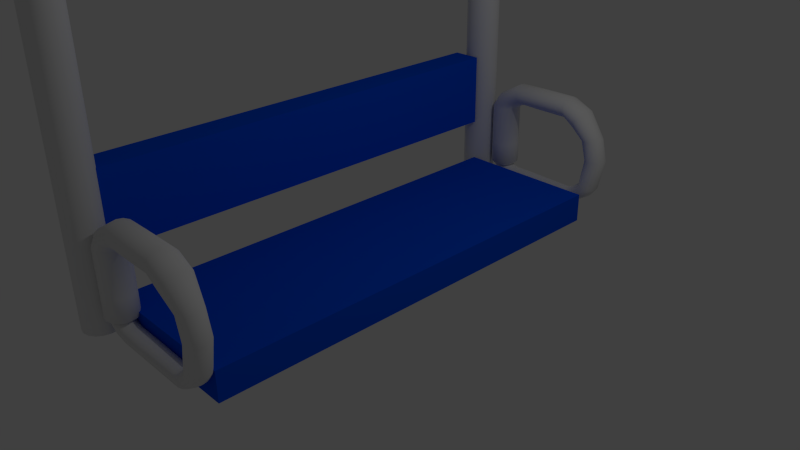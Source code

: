 # Source: SkiLift_Chair.blend  (saved by Blender 2.75.0; exported with 4.5.12 LTS)
import bpy
from mathutils import Matrix  # noqa: F401  (used for matrix-valued properties, if any)

bpy.ops.wm.read_factory_settings(use_empty=True)
scene = bpy.context.scene
scene.name = 'Scene'

# ---- collections
col_collection_1 = bpy.data.collections.new('Collection 1'); scene.collection.children.link(col_collection_1)

# ---- materials (node trees are filled in below, after node groups)
mat_skichair = bpy.data.materials.new('SkiChair')
mat_skichair.alpha_threshold = 0.0
mat_skichair.use_transparent_shadow = False
mat_skichair.diffuse_color = (0.0, 0.0848, 0.8, 1.0)
mat_skichair.roughness = 0.5

# ---- material node trees

# ---- world
world_world = bpy.data.worlds.new('World'); scene.world = world_world
world_world.color = (0.05088, 0.05088, 0.05088)
world_world.use_sun_shadow = False
world_world.sun_shadow_jitter_overblur = 0.0
world_world.cycles.sampling_method = 'MANUAL'
world_world.cycles.sample_map_resolution = 256

# ---- cameras
cam_camera = bpy.data.cameras.new('Camera')
cam_camera.clip_end = 100.0
cam_camera.lens = 35.0
cam_camera.sensor_width = 32.0
cam_camera.sensor_height = 18.0
cam_camera.ortho_scale = 7.314
cam_camera.dof.focus_distance = 0.0
cam_camera.dof.aperture_fstop = 128.0

# ---- lights
light_lamp = bpy.data.lights.new('Lamp', 'POINT')
light_lamp.transmission_factor = 0.0
light_lamp.cutoff_distance = 30.0
light_lamp.energy = 100.0
light_lamp.shadow_buffer_clip_start = 1.001
light_lamp.shadow_soft_size = 0.1
light_lamp.shadow_maximum_resolution = 0.006
light_lamp.use_absolute_resolution = True
light_lamp.cycles.use_multiple_importance_sampling = False

# ---- meshes
me_cube_004 = bpy.data.meshes.new('Cube.004')
me_cube_004.from_pydata([(-1.0, -1.0, -1.0), (-1.0, -1.0, 1.0), (-1.0, 1.0, -1.0), (-1.0, 1.0, 1.0), (1.0, -1.0, -1.0), (1.0, -1.0, 1.0), (1.0, 1.0, -1.0), (1.0, 1.0, 1.0)], [], [(1, 3, 2, 0), (3, 7, 6, 2), (7, 5, 4, 6), (5, 1, 0, 4), (0, 2, 6, 4), (5, 7, 3, 1)])
me_cube_004.use_remesh_preserve_volume = False
me_cube_004.use_remesh_preserve_attributes = False
me_cube_004.use_mirror_vertex_groups = False
me_cube_004.update()
me_cube_003 = bpy.data.meshes.new('Cube.003')
me_cube_003.from_pydata([(-1.0, -1.0, -1.0), (-1.0, -1.0, 1.0), (-1.0, 1.0, -1.0), (-1.0, 1.0, 1.0), (1.0, -1.0, -1.0), (1.0, -1.0, 1.0), (1.0, 1.0, -1.0), (1.0, 1.0, 1.0)], [], [(1, 3, 2, 0), (3, 7, 6, 2), (7, 5, 4, 6), (5, 1, 0, 4), (0, 2, 6, 4), (5, 7, 3, 1)])
me_cube_003.use_remesh_preserve_volume = False
me_cube_003.use_remesh_preserve_attributes = False
me_cube_003.use_mirror_vertex_groups = False
me_cube_003.update()
me_cylinder_001 = bpy.data.meshes.new('Cylinder.001')
me_cylinder_001.from_pydata([(0.0, 1.0, -1.0), (0.0, 1.0, 1.0), (0.3827, 0.9239, -1.0), (0.3827, 0.9239, 1.0), (0.7071, 0.7071, -1.0), (0.7071, 0.7071, 1.0), (0.9239, 0.3827, -1.0), (0.9239, 0.3827, 1.0), (1.0, -4.371e-08, -1.0), (1.0, -4.371e-08, 1.0), (0.9239, -0.3827, -1.0), (0.9239, -0.3827, 1.0), (0.7071, -0.7071, -1.0), (0.7071, -0.7071, 1.0), (0.3827, -0.9239, -1.0), (0.3827, -0.9239, 1.0), (1.51e-07, -1.0, -1.0), (1.51e-07, -1.0, 1.0), (-0.3827, -0.9239, -1.0), (-0.3827, -0.9239, 1.0), (-0.7071, -0.7071, -1.0), (-0.7071, -0.7071, 1.0), (-0.9239, -0.3827, -1.0), (-0.9239, -0.3827, 1.0), (-1.0, 1.192e-08, -1.0), (-1.0, 1.192e-08, 1.0), (-0.9239, 0.3827, -1.0), (-0.9239, 0.3827, 1.0), (-0.7071, 0.7071, -1.0), (-0.7071, 0.7071, 1.0), (-0.3827, 0.9239, -1.0), (-0.3827, 0.9239, 1.0), (0.3827, 0.9239, 4.93), (0.0, 1.0, 4.93), (0.7071, 0.7071, 4.93), (0.9239, 0.3827, 4.93), (1.0, -4.371e-08, 4.93), (0.9239, -0.3827, 4.93), (0.7071, -0.7071, 4.93), (0.3827, -0.9239, 4.93), (1.51e-07, -1.0, 4.93), (-0.3827, -0.9239, 4.93), (-0.7071, -0.7071, 4.93), (-0.9239, -0.3827, 4.93), (-1.0, 1.192e-08, 4.93), (-0.9239, 0.3827, 4.93), (-0.7071, 0.7071, 4.93), (-0.3827, 0.9239, 4.93), (0.8505, 0.9239, 5.61), (0.502, 1.0, 5.768), (1.146, 0.7071, 5.476), (1.343, 0.3827, 5.386), (1.413, -4.371e-08, 5.355), (1.343, -0.3827, 5.386), (1.146, -0.7071, 5.476), (0.8505, -0.9239, 5.61), (0.502, -1.0, 5.768), (0.1534, -0.9239, 5.926), (-0.142, -0.7071, 6.06), (-0.3395, -0.3827, 6.149), (-0.4088, 1.192e-08, 6.181), (-0.3395, 0.3827, 6.149), (-0.142, 0.7071, 6.06), (0.1534, 0.9239, 5.926), (1.706, 0.9239, 6.173), (1.578, 1.0, 6.533), (1.814, 0.7071, 5.867), (1.887, 0.3827, 5.663), (1.912, -4.371e-08, 5.591), (1.887, -0.3827, 5.663), (1.814, -0.7071, 5.867), (1.706, -0.9239, 6.173), (1.578, -1.0, 6.533), (1.45, -0.9239, 6.894), (1.341, -0.7071, 7.2), (1.269, -0.3827, 7.404), (1.243, 1.192e-08, 7.476), (1.269, 0.3827, 7.404), (1.341, 0.7071, 7.2), (1.45, 0.9239, 6.894), (3.435, 0.9239, 6.151), (3.435, 1.0, 6.533), (3.436, 0.7071, 5.826), (3.436, 0.3827, 5.61), (3.436, -4.371e-08, 5.533), (3.436, -0.3827, 5.61), (3.436, -0.7071, 5.826), (3.435, -0.9239, 6.151), (3.435, -1.0, 6.533), (3.435, -0.9239, 6.916), (3.434, -0.7071, 7.241), (3.434, -0.3827, 7.457), (3.434, 1.192e-08, 7.533), (3.434, 0.3827, 7.457), (3.434, 0.7071, 7.241), (3.435, 0.9239, 6.916), (5.743, 0.9239, 6.151), (5.742, 1.0, 6.533), (5.743, 0.7071, 5.826), (5.743, 0.3827, 5.61), (5.743, -4.371e-08, 5.533), (5.743, -0.3827, 5.61), (5.743, -0.7071, 5.826), (5.743, -0.9239, 6.151), (5.742, -1.0, 6.533), (5.742, -0.9239, 6.916), (5.742, -0.7071, 7.241), (5.742, -0.3827, 7.457), (5.742, 1.192e-08, 7.533), (5.742, 0.3827, 7.457), (5.742, 0.7071, 7.241), (5.742, 0.9239, 6.916), (6.642, 0.9239, 5.397), (6.81, 1.0, 5.741), (6.499, 0.7071, 5.106), (6.403, 0.3827, 4.911), (6.37, -4.371e-08, 4.843), (6.403, -0.3827, 4.911), (6.499, -0.7071, 5.106), (6.642, -0.9239, 5.397), (6.81, -1.0, 5.741), (6.978, -0.9239, 6.084), (7.121, -0.7071, 6.376), (7.217, -0.3827, 6.57), (7.25, 1.192e-08, 6.639), (7.217, 0.3827, 6.57), (7.121, 0.7071, 6.376), (6.978, 0.9239, 6.084), (7.545, 0.6995, 3.945), (7.826, 0.7572, 4.015), (7.307, 0.5354, 3.886), (7.147, 0.2898, 3.847), (7.091, -3.038e-08, 3.833), (7.147, -0.2898, 3.847), (7.307, -0.5354, 3.886), (7.545, -0.6995, 3.945), (7.826, -0.7572, 4.015), (8.108, -0.6995, 4.084), (8.346, -0.5354, 4.143), (8.505, -0.2898, 4.183), (8.561, 1.174e-08, 4.196), (8.505, 0.2898, 4.183), (8.346, 0.5354, 4.143), (8.108, 0.6995, 4.084), (7.92, 0.6995, 1.976), (8.202, 0.7572, 2.007), (7.682, 0.5354, 1.95), (7.521, 0.2898, 1.934), (7.466, -3.038e-08, 1.928), (7.521, -0.2898, 1.934), (7.682, -0.5354, 1.95), (7.921, -0.6995, 1.975), (8.203, -0.7572, 2.007), (8.489, -0.6995, 2.037), (8.734, -0.5354, 2.061), (8.897, -0.2898, 2.076), (8.954, 1.174e-08, 2.081), (8.897, 0.2898, 2.076), (8.734, 0.5354, 2.061), (8.489, 0.6995, 2.038), (7.558, 0.6995, -0.7543), (7.816, 0.7572, -0.8019), (7.334, 0.5354, -0.712), (7.182, 0.2898, -0.6836), (7.127, -3.038e-08, -0.6734), (7.182, -0.2898, -0.6836), (7.338, -0.5354, -0.7128), (7.563, -0.6995, -0.755), (7.829, -0.7572, -0.8049), (8.088, -0.6995, -0.8527), (8.296, -0.5354, -0.8894), (8.425, -0.2898, -0.91), (8.452, 1.174e-08, -0.9102), (8.406, 0.2898, -0.9045), (8.276, 0.5354, -0.884), (8.068, 0.6995, -0.8474), (6.968, 0.8141, -1.492), (7.269, 0.8812, -1.547), (6.704, 0.6231, -1.443), (6.523, 0.3372, -1.409), (6.459, -3.536e-08, -1.397), (6.523, -0.3372, -1.409), (6.707, -0.6231, -1.443), (6.976, -0.8141, -1.494), (7.287, -0.8812, -1.552), (7.587, -0.8141, -1.607), (7.832, -0.6231, -1.651), (7.981, -0.3372, -1.675), (8.015, 1.367e-08, -1.68), (7.958, 0.3372, -1.669), (7.809, 0.6231, -1.645), (7.565, 0.8141, -1.601), (6.232, 0.6161, -2.154), (6.433, 0.6669, -2.297), (6.046, 0.4716, -1.818), (5.966, 0.2552, -1.698), (5.938, -2.98e-08, -1.656), (5.966, -0.2552, -1.698), (6.046, -0.4716, -1.818), (6.166, -0.6161, -1.999), (6.441, -0.6669, -2.3), (6.642, -0.6161, -2.444), (6.806, -0.4716, -2.564), (6.907, -0.2552, -2.641), (6.927, 1.034e-08, -2.663), (6.885, 0.2552, -2.635), (6.788, 0.4716, -2.558), (6.629, 0.6161, -2.44), (2.59, 0.6161, -1.938), (2.552, 0.6669, -2.186), (2.614, 0.4716, -1.727), (2.625, 0.2552, -1.585), (2.629, -2.676e-08, -1.534), (2.625, -0.2552, -1.585), (2.614, -0.4716, -1.727), (2.59, -0.6161, -1.938), (2.559, -0.6669, -2.187), (2.522, -0.6161, -2.435), (2.49, -0.4716, -2.647), (2.466, -0.2552, -2.789), (2.45, 1.034e-08, -2.839), (2.462, 0.2552, -2.789), (2.485, 0.4716, -2.647), (2.515, 0.6161, -2.435), (1.153, 0.6161, -1.918), (1.137, 0.6669, -2.174), (1.166, 0.4716, -1.702), (1.174, 0.2552, -1.557), (1.177, -2.676e-08, -1.507), (1.174, -0.2552, -1.557), (1.166, -0.4716, -1.702), (1.153, -0.6161, -1.918), (1.137, -0.6669, -2.174), (1.12, -0.6161, -2.431), (1.108, -0.4716, -2.647), (1.101, -0.2552, -2.792), (1.099, 1.034e-08, -2.842), (1.101, 0.2552, -2.792), (1.108, 0.4716, -2.647), (1.119, 0.6161, -2.431), (0.5033, 0.6161, -1.744), (0.353, 0.6669, -1.95), (0.6307, 0.4716, -1.569), (0.7165, 0.2552, -1.452), (0.7468, -2.676e-08, -1.41), (0.7165, -0.2552, -1.452), (0.6307, -0.4716, -1.569), (0.5033, -0.6161, -1.744), (0.353, -0.6669, -1.95), (0.2028, -0.6161, -2.156), (0.07536, -0.4716, -2.331), (-0.009764, -0.2552, -2.448), (-0.03966, 1.034e-08, -2.489), (-0.009764, 0.2552, -2.448), (0.07536, 0.4716, -2.331), (0.2028, 0.6161, -2.156), (-0.09501, 0.7149, -1.344), (0.1786, 0.6605, -1.344), (0.4105, 0.5055, -1.344), (0.5655, 0.2736, -1.344), (0.6199, -2.376e-08, -1.344), (0.5655, -0.2736, -1.344), (0.4105, -0.5055, -1.344), (0.1786, -0.6605, -1.344), (-0.09501, -0.7149, -1.344), (-0.3686, -0.6605, -1.344), (-0.6005, -0.5055, -1.344), (-0.7555, -0.2736, -1.344), (-0.8099, 1.602e-08, -1.344), (-0.7555, 0.2736, -1.344), (-0.6005, 0.5055, -1.344), (-0.3686, 0.6605, -1.344)], [], [(0, 1, 3, 2), (2, 3, 5, 4), (4, 5, 7, 6), (6, 7, 9, 8), (8, 9, 11, 10), (10, 11, 13, 12), (12, 13, 15, 14), (14, 15, 17, 16), (16, 17, 19, 18), (18, 19, 21, 20), (20, 21, 23, 22), (22, 23, 25, 24), (24, 25, 27, 26), (26, 27, 29, 28), (15, 13, 38, 39), (30, 31, 1, 0), (28, 29, 31, 30), (42, 41, 57, 58), (25, 23, 43, 44), (11, 9, 36, 37), (21, 19, 41, 42), (31, 29, 46, 47), (7, 5, 34, 35), (17, 15, 39, 40), (3, 1, 33, 32), (27, 25, 44, 45), (13, 11, 37, 38), (23, 21, 42, 43), (1, 31, 47, 33), (9, 7, 35, 36), (19, 17, 40, 41), (29, 27, 45, 46), (5, 3, 32, 34), (63, 62, 78, 79), (35, 34, 50, 51), (43, 42, 58, 59), (36, 35, 51, 52), (44, 43, 59, 60), (37, 36, 52, 53), (45, 44, 60, 61), (38, 37, 53, 54), (46, 45, 61, 62), (39, 38, 54, 55), (47, 46, 62, 63), (40, 39, 55, 56), (32, 33, 49, 48), (33, 47, 63, 49), (41, 40, 56, 57), (34, 32, 48, 50), (77, 76, 92, 93), (56, 55, 71, 72), (48, 49, 65, 64), (49, 63, 79, 65), (57, 56, 72, 73), (50, 48, 64, 66), (58, 57, 73, 74), (51, 50, 66, 67), (59, 58, 74, 75), (52, 51, 67, 68), (60, 59, 75, 76), (53, 52, 68, 69), (61, 60, 76, 77), (54, 53, 69, 70), (62, 61, 77, 78), (55, 54, 70, 71), (83, 82, 98, 99), (70, 69, 85, 86), (78, 77, 93, 94), (71, 70, 86, 87), (79, 78, 94, 95), (72, 71, 87, 88), (64, 65, 81, 80), (65, 79, 95, 81), (73, 72, 88, 89), (66, 64, 80, 82), (74, 73, 89, 90), (67, 66, 82, 83), (75, 74, 90, 91), (68, 67, 83, 84), (76, 75, 91, 92), (69, 68, 84, 85), (104, 103, 119, 120), (91, 90, 106, 107), (84, 83, 99, 100), (92, 91, 107, 108), (85, 84, 100, 101), (93, 92, 108, 109), (86, 85, 101, 102), (94, 93, 109, 110), (87, 86, 102, 103), (95, 94, 110, 111), (88, 87, 103, 104), (80, 81, 97, 96), (81, 95, 111, 97), (89, 88, 104, 105), (82, 80, 96, 98), (90, 89, 105, 106), (125, 124, 140, 141), (96, 97, 113, 112), (97, 111, 127, 113), (105, 104, 120, 121), (98, 96, 112, 114), (106, 105, 121, 122), (99, 98, 114, 115), (107, 106, 122, 123), (100, 99, 115, 116), (108, 107, 123, 124), (101, 100, 116, 117), (109, 108, 124, 125), (102, 101, 117, 118), (110, 109, 125, 126), (103, 102, 118, 119), (111, 110, 126, 127), (131, 130, 146, 147), (118, 117, 133, 134), (126, 125, 141, 142), (119, 118, 134, 135), (127, 126, 142, 143), (120, 119, 135, 136), (112, 113, 129, 128), (113, 127, 143, 129), (121, 120, 136, 137), (114, 112, 128, 130), (122, 121, 137, 138), (115, 114, 130, 131), (123, 122, 138, 139), (116, 115, 131, 132), (124, 123, 139, 140), (117, 116, 132, 133), (152, 151, 167, 168), (139, 138, 154, 155), (132, 131, 147, 148), (140, 139, 155, 156), (133, 132, 148, 149), (141, 140, 156, 157), (134, 133, 149, 150), (142, 141, 157, 158), (135, 134, 150, 151), (143, 142, 158, 159), (136, 135, 151, 152), (128, 129, 145, 144), (129, 143, 159, 145), (137, 136, 152, 153), (130, 128, 144, 146), (138, 137, 153, 154), (173, 172, 188, 189), (144, 145, 161, 160), (145, 159, 175, 161), (153, 152, 168, 169), (146, 144, 160, 162), (154, 153, 169, 170), (147, 146, 162, 163), (155, 154, 170, 171), (148, 147, 163, 164), (156, 155, 171, 172), (149, 148, 164, 165), (157, 156, 172, 173), (150, 149, 165, 166), (158, 157, 173, 174), (151, 150, 166, 167), (159, 158, 174, 175), (187, 186, 202, 203), (166, 165, 181, 182), (174, 173, 189, 190), (167, 166, 182, 183), (175, 174, 190, 191), (168, 167, 183, 184), (160, 161, 177, 176), (161, 175, 191, 177), (169, 168, 184, 185), (162, 160, 176, 178), (170, 169, 185, 186), (163, 162, 178, 179), (171, 170, 186, 187), (164, 163, 179, 180), (172, 171, 187, 188), (165, 164, 180, 181), (192, 193, 209, 208), (180, 179, 195, 196), (188, 187, 203, 204), (181, 180, 196, 197), (189, 188, 204, 205), (182, 181, 197, 198), (190, 189, 205, 206), (183, 182, 198, 199), (191, 190, 206, 207), (184, 183, 199, 200), (176, 177, 193, 192), (177, 191, 207, 193), (185, 184, 200, 201), (178, 176, 192, 194), (186, 185, 201, 202), (179, 178, 194, 195), (214, 213, 229, 230), (193, 207, 223, 209), (201, 200, 216, 217), (194, 192, 208, 210), (202, 201, 217, 218), (195, 194, 210, 211), (203, 202, 218, 219), (196, 195, 211, 212), (204, 203, 219, 220), (197, 196, 212, 213), (205, 204, 220, 221), (198, 197, 213, 214), (206, 205, 221, 222), (199, 198, 214, 215), (207, 206, 222, 223), (200, 199, 215, 216), (235, 234, 250, 251), (222, 221, 237, 238), (215, 214, 230, 231), (223, 222, 238, 239), (216, 215, 231, 232), (208, 209, 225, 224), (209, 223, 239, 225), (217, 216, 232, 233), (210, 208, 224, 226), (218, 217, 233, 234), (211, 210, 226, 227), (219, 218, 234, 235), (212, 211, 227, 228), (220, 219, 235, 236), (213, 212, 228, 229), (221, 220, 236, 237), (228, 227, 243, 244), (236, 235, 251, 252), (229, 228, 244, 245), (237, 236, 252, 253), (230, 229, 245, 246), (238, 237, 253, 254), (231, 230, 246, 247), (239, 238, 254, 255), (232, 231, 247, 248), (224, 225, 241, 240), (225, 239, 255, 241), (233, 232, 248, 249), (226, 224, 240, 242), (234, 233, 249, 250), (227, 226, 242, 243), (18, 20, 266, 265), (10, 12, 262, 261), (28, 30, 271, 270), (2, 4, 258, 257), (20, 22, 267, 266), (12, 14, 263, 262), (30, 0, 256, 271), (4, 6, 259, 258), (22, 24, 268, 267), (14, 16, 264, 263), (241, 255, 271, 256), (240, 241, 256, 257), (242, 240, 257, 258), (6, 8, 260, 259), (24, 26, 269, 268), (243, 242, 258, 259), (246, 245, 261, 262), (16, 18, 265, 264), (245, 244, 260, 261), (8, 10, 261, 260), (26, 28, 270, 269), (244, 243, 259, 260), (0, 2, 257, 256), (255, 254, 270, 271), (254, 253, 269, 270), (253, 252, 268, 269), (252, 251, 267, 268), (251, 250, 266, 267), (250, 249, 265, 266), (249, 248, 264, 265), (248, 247, 263, 264), (247, 246, 262, 263)])
me_cylinder_001.polygons.foreach_set('use_smooth', [True] * 272)
me_cylinder_001.use_remesh_preserve_volume = False
me_cylinder_001.use_remesh_preserve_attributes = False
me_cylinder_001.use_mirror_vertex_groups = False
me_cylinder_001.update()
me_cylinder = bpy.data.meshes.new('Cylinder')
me_cylinder.from_pydata([(0.0, -12.78, -0.6941), (0.0, -12.78, 1.0), (0.3827, -12.86, -0.6941), (0.3827, -12.86, 1.0), (0.7071, -13.07, -0.6941), (0.7071, -13.07, 1.0), (0.9239, -13.4, -0.6941), (0.9239, -13.4, 1.0), (1.0, -13.78, -0.6941), (1.0, -13.78, 1.0), (0.9239, -14.16, -0.6941), (0.9239, -14.16, 1.0), (0.7071, -14.49, -0.6941), (0.7071, -14.49, 1.0), (0.3827, -14.7, -0.6941), (0.3827, -14.7, 1.0), (1.51e-07, -14.78, -0.6941), (1.51e-07, -14.78, 1.0), (-0.3827, -14.7, -0.6941), (-0.3827, -14.7, 1.0), (-0.7071, -14.49, -0.6941), (-0.7071, -14.49, 1.0), (-0.9239, -14.16, -0.6941), (-0.9239, -14.16, 1.0), (-1.0, -13.78, -0.6941), (-1.0, -13.78, 1.0), (-0.9239, -13.4, -0.6941), (-0.9239, -13.4, 1.0), (-0.7071, -13.07, -0.6941), (-0.7071, -13.07, 1.0), (-0.3827, -12.86, -0.6941), (-0.3827, -12.86, 1.0), (0.3827, -12.57, 1.141), (0.0, -12.5, 1.139), (0.7071, -12.78, 1.147), (0.9239, -13.08, 1.156), (1.0, -13.44, 1.166), (0.9239, -13.8, 1.176), (0.7071, -14.11, 1.185), (0.3827, -14.31, 1.19), (1.51e-07, -14.38, 1.193), (-0.3827, -14.31, 1.19), (-0.7071, -14.11, 1.185), (-0.9239, -13.8, 1.176), (-1.0, -13.44, 1.166), (-0.9239, -13.08, 1.156), (-0.7071, -12.78, 1.147), (-0.3827, -12.57, 1.141), (0.3827, -12.02, 1.189), (0.0, -11.99, 1.183), (0.7071, -12.11, 1.204), (0.9239, -12.25, 1.227), (1.0, -12.41, 1.254), (0.9239, -12.57, 1.281), (0.7071, -12.7, 1.304), (0.3827, -12.79, 1.319), (1.51e-07, -12.83, 1.325), (-0.3827, -12.79, 1.319), (-0.7071, -12.7, 1.304), (-0.9239, -12.57, 1.281), (-1.0, -12.41, 1.254), (-0.9239, -12.25, 1.227), (-0.7071, -12.11, 1.204), (-0.3827, -12.02, 1.189), (0.3827, -9.74, 1.182), (0.0, -9.739, 1.176), (0.7071, -9.745, 1.199), (0.9239, -9.751, 1.224), (1.0, -9.758, 1.254), (0.9239, -9.765, 1.284), (0.7071, -9.772, 1.309), (0.3827, -9.776, 1.326), (1.51e-07, -9.777, 1.332), (-0.3827, -9.776, 1.326), (-0.7071, -9.772, 1.309), (-0.9239, -9.765, 1.284), (-1.0, -9.758, 1.254), (-0.9239, -9.751, 1.224), (-0.7071, -9.745, 1.199), (-0.3827, -9.74, 1.182)], [], [(0, 1, 3, 2), (2, 3, 5, 4), (4, 5, 7, 6), (6, 7, 9, 8), (8, 9, 11, 10), (10, 11, 13, 12), (12, 13, 15, 14), (14, 15, 17, 16), (16, 17, 19, 18), (18, 19, 21, 20), (20, 21, 23, 22), (22, 23, 25, 24), (24, 25, 27, 26), (26, 27, 29, 28), (29, 27, 45, 46), (30, 31, 1, 0), (28, 29, 31, 30), (0, 2, 4, 6, 8, 10, 12, 14, 16, 18, 20, 22, 24, 26, 28, 30), (41, 40, 56, 57), (5, 3, 32, 34), (15, 13, 38, 39), (25, 23, 43, 44), (11, 9, 36, 37), (21, 19, 41, 42), (31, 29, 46, 47), (7, 5, 34, 35), (17, 15, 39, 40), (3, 1, 33, 32), (27, 25, 44, 45), (13, 11, 37, 38), (23, 21, 42, 43), (1, 31, 47, 33), (9, 7, 35, 36), (19, 17, 40, 41), (62, 61, 77, 78), (34, 32, 48, 50), (42, 41, 57, 58), (35, 34, 50, 51), (43, 42, 58, 59), (36, 35, 51, 52), (44, 43, 59, 60), (37, 36, 52, 53), (45, 44, 60, 61), (38, 37, 53, 54), (46, 45, 61, 62), (39, 38, 54, 55), (47, 46, 62, 63), (40, 39, 55, 56), (32, 33, 49, 48), (33, 47, 63, 49), (64, 65, 79, 78, 77, 76, 75, 74, 73, 72, 71, 70, 69, 68, 67, 66), (55, 54, 70, 71), (63, 62, 78, 79), (56, 55, 71, 72), (48, 49, 65, 64), (49, 63, 79, 65), (57, 56, 72, 73), (50, 48, 64, 66), (58, 57, 73, 74), (51, 50, 66, 67), (59, 58, 74, 75), (52, 51, 67, 68), (60, 59, 75, 76), (53, 52, 68, 69), (61, 60, 76, 77), (54, 53, 69, 70)])
me_cylinder.polygons.foreach_set('use_smooth', [True] * 66)
me_cylinder.use_remesh_preserve_volume = False
me_cylinder.use_remesh_preserve_attributes = False
me_cylinder.use_mirror_vertex_groups = False
me_cylinder.update()
me_cube = bpy.data.meshes.new('Cube')
me_cube.from_pydata([(1.0, 1.0, -1.0), (1.0, -1.0, -1.0), (-1.0, -1.0, -1.0), (-1.0, 1.0, -1.0), (1.0, 1.0, 1.0), (1.0, -1.0, 1.0), (-1.0, -1.0, 1.0), (-1.0, 1.0, 1.0)], [], [(0, 1, 2, 3), (4, 7, 6, 5), (0, 4, 5, 1), (1, 5, 6, 2), (2, 6, 7, 3), (4, 0, 3, 7)])
me_cube.materials.append(mat_skichair)
me_cube.use_remesh_preserve_volume = False
me_cube.use_remesh_preserve_attributes = False
me_cube.use_mirror_vertex_groups = False
me_cube.update()
me_cube_001 = bpy.data.meshes.new('Cube.001')
me_cube_001.from_pydata([(1.0, 1.0, -1.0), (1.0, -1.0, -1.0), (-1.0, -1.0, -1.0), (-1.0, 1.0, -1.0), (1.0, 1.0, 1.0), (1.0, -1.0, 1.0), (-1.0, -1.0, 1.0), (-1.0, 1.0, 1.0)], [], [(0, 1, 2, 3), (4, 7, 6, 5), (0, 4, 5, 1), (1, 5, 6, 2), (2, 6, 7, 3), (4, 0, 3, 7)])
me_cube_001.materials.append(mat_skichair)
me_cube_001.use_remesh_preserve_volume = False
me_cube_001.use_remesh_preserve_attributes = False
me_cube_001.use_mirror_vertex_groups = False
me_cube_001.update()
me_cylinder_002 = bpy.data.meshes.new('Cylinder.002')
me_cylinder_002.from_pydata([(0.0, 1.0, -1.0), (0.0, 1.0, 1.0), (0.3827, 0.9239, -1.0), (0.3827, 0.9239, 1.0), (0.7071, 0.7071, -1.0), (0.7071, 0.7071, 1.0), (0.9239, 0.3827, -1.0), (0.9239, 0.3827, 1.0), (1.0, -4.371e-08, -1.0), (1.0, -4.371e-08, 1.0), (0.9239, -0.3827, -1.0), (0.9239, -0.3827, 1.0), (0.7071, -0.7071, -1.0), (0.7071, -0.7071, 1.0), (0.3827, -0.9239, -1.0), (0.3827, -0.9239, 1.0), (1.51e-07, -1.0, -1.0), (1.51e-07, -1.0, 1.0), (-0.3827, -0.9239, -1.0), (-0.3827, -0.9239, 1.0), (-0.7071, -0.7071, -1.0), (-0.7071, -0.7071, 1.0), (-0.9239, -0.3827, -1.0), (-0.9239, -0.3827, 1.0), (-1.0, 1.192e-08, -1.0), (-1.0, 1.192e-08, 1.0), (-0.9239, 0.3827, -1.0), (-0.9239, 0.3827, 1.0), (-0.7071, 0.7071, -1.0), (-0.7071, 0.7071, 1.0), (-0.3827, 0.9239, -1.0), (-0.3827, 0.9239, 1.0), (0.3827, 0.9239, 4.93), (0.0, 1.0, 4.93), (0.7071, 0.7071, 4.93), (0.9239, 0.3827, 4.93), (1.0, -4.371e-08, 4.93), (0.9239, -0.3827, 4.93), (0.7071, -0.7071, 4.93), (0.3827, -0.9239, 4.93), (1.51e-07, -1.0, 4.93), (-0.3827, -0.9239, 4.93), (-0.7071, -0.7071, 4.93), (-0.9239, -0.3827, 4.93), (-1.0, 1.192e-08, 4.93), (-0.9239, 0.3827, 4.93), (-0.7071, 0.7071, 4.93), (-0.3827, 0.9239, 4.93), (0.8505, 0.9239, 5.61), (0.502, 1.0, 5.768), (1.146, 0.7071, 5.476), (1.343, 0.3827, 5.386), (1.413, -4.371e-08, 5.355), (1.343, -0.3827, 5.386), (1.146, -0.7071, 5.476), (0.8505, -0.9239, 5.61), (0.502, -1.0, 5.768), (0.1534, -0.9239, 5.926), (-0.142, -0.7071, 6.06), (-0.3395, -0.3827, 6.149), (-0.4088, 1.192e-08, 6.181), (-0.3395, 0.3827, 6.149), (-0.142, 0.7071, 6.06), (0.1534, 0.9239, 5.926), (1.706, 0.9239, 6.173), (1.578, 1.0, 6.533), (1.814, 0.7071, 5.867), (1.887, 0.3827, 5.663), (1.912, -4.371e-08, 5.591), (1.887, -0.3827, 5.663), (1.814, -0.7071, 5.867), (1.706, -0.9239, 6.173), (1.578, -1.0, 6.533), (1.45, -0.9239, 6.894), (1.341, -0.7071, 7.2), (1.269, -0.3827, 7.404), (1.243, 1.192e-08, 7.476), (1.269, 0.3827, 7.404), (1.341, 0.7071, 7.2), (1.45, 0.9239, 6.894), (3.435, 0.9239, 6.151), (3.435, 1.0, 6.533), (3.436, 0.7071, 5.826), (3.436, 0.3827, 5.61), (3.436, -4.371e-08, 5.533), (3.436, -0.3827, 5.61), (3.436, -0.7071, 5.826), (3.435, -0.9239, 6.151), (3.435, -1.0, 6.533), (3.435, -0.9239, 6.916), (3.434, -0.7071, 7.241), (3.434, -0.3827, 7.457), (3.434, 1.192e-08, 7.533), (3.434, 0.3827, 7.457), (3.434, 0.7071, 7.241), (3.435, 0.9239, 6.916), (5.743, 0.9239, 6.151), (5.742, 1.0, 6.533), (5.743, 0.7071, 5.826), (5.743, 0.3827, 5.61), (5.743, -4.371e-08, 5.533), (5.743, -0.3827, 5.61), (5.743, -0.7071, 5.826), (5.743, -0.9239, 6.151), (5.742, -1.0, 6.533), (5.742, -0.9239, 6.916), (5.742, -0.7071, 7.241), (5.742, -0.3827, 7.457), (5.742, 1.192e-08, 7.533), (5.742, 0.3827, 7.457), (5.742, 0.7071, 7.241), (5.742, 0.9239, 6.916), (6.642, 0.9239, 5.397), (6.81, 1.0, 5.741), (6.499, 0.7071, 5.106), (6.403, 0.3827, 4.911), (6.37, -4.371e-08, 4.843), (6.403, -0.3827, 4.911), (6.499, -0.7071, 5.106), (6.642, -0.9239, 5.397), (6.81, -1.0, 5.741), (6.978, -0.9239, 6.084), (7.121, -0.7071, 6.376), (7.217, -0.3827, 6.57), (7.25, 1.192e-08, 6.639), (7.217, 0.3827, 6.57), (7.121, 0.7071, 6.376), (6.978, 0.9239, 6.084), (7.545, 0.6995, 3.945), (7.826, 0.7572, 4.015), (7.307, 0.5354, 3.886), (7.147, 0.2898, 3.847), (7.091, -3.038e-08, 3.833), (7.147, -0.2898, 3.847), (7.307, -0.5354, 3.886), (7.545, -0.6995, 3.945), (7.826, -0.7572, 4.015), (8.108, -0.6995, 4.084), (8.346, -0.5354, 4.143), (8.505, -0.2898, 4.183), (8.561, 1.174e-08, 4.196), (8.505, 0.2898, 4.183), (8.346, 0.5354, 4.143), (8.108, 0.6995, 4.084), (7.92, 0.6995, 1.976), (8.202, 0.7572, 2.007), (7.682, 0.5354, 1.95), (7.521, 0.2898, 1.934), (7.466, -3.038e-08, 1.928), (7.521, -0.2898, 1.934), (7.682, -0.5354, 1.95), (7.921, -0.6995, 1.975), (8.203, -0.7572, 2.007), (8.489, -0.6995, 2.037), (8.734, -0.5354, 2.061), (8.897, -0.2898, 2.076), (8.954, 1.174e-08, 2.081), (8.897, 0.2898, 2.076), (8.734, 0.5354, 2.061), (8.489, 0.6995, 2.038), (7.558, 0.6995, -0.7543), (7.816, 0.7572, -0.8019), (7.334, 0.5354, -0.712), (7.182, 0.2898, -0.6836), (7.127, -3.038e-08, -0.6734), (7.182, -0.2898, -0.6836), (7.338, -0.5354, -0.7128), (7.563, -0.6995, -0.755), (7.829, -0.7572, -0.8049), (8.088, -0.6995, -0.8527), (8.296, -0.5354, -0.8894), (8.425, -0.2898, -0.91), (8.452, 1.174e-08, -0.9102), (8.406, 0.2898, -0.9045), (8.276, 0.5354, -0.884), (8.068, 0.6995, -0.8474), (6.968, 0.8141, -1.492), (7.269, 0.8812, -1.547), (6.704, 0.6231, -1.443), (6.523, 0.3372, -1.409), (6.459, -3.536e-08, -1.397), (6.523, -0.3372, -1.409), (6.707, -0.6231, -1.443), (6.976, -0.8141, -1.494), (7.287, -0.8812, -1.552), (7.587, -0.8141, -1.607), (7.832, -0.6231, -1.651), (7.981, -0.3372, -1.675), (8.015, 1.367e-08, -1.68), (7.958, 0.3372, -1.669), (7.809, 0.6231, -1.645), (7.565, 0.8141, -1.601), (6.232, 0.6161, -2.154), (6.433, 0.6669, -2.297), (6.046, 0.4716, -1.818), (5.966, 0.2552, -1.698), (5.938, -2.98e-08, -1.656), (5.966, -0.2552, -1.698), (6.046, -0.4716, -1.818), (6.166, -0.6161, -1.999), (6.441, -0.6669, -2.3), (6.642, -0.6161, -2.444), (6.806, -0.4716, -2.564), (6.907, -0.2552, -2.641), (6.927, 1.034e-08, -2.663), (6.885, 0.2552, -2.635), (6.788, 0.4716, -2.558), (6.629, 0.6161, -2.44), (2.59, 0.6161, -1.938), (2.552, 0.6669, -2.186), (2.614, 0.4716, -1.727), (2.625, 0.2552, -1.585), (2.629, -2.676e-08, -1.534), (2.625, -0.2552, -1.585), (2.614, -0.4716, -1.727), (2.59, -0.6161, -1.938), (2.559, -0.6669, -2.187), (2.522, -0.6161, -2.435), (2.49, -0.4716, -2.647), (2.466, -0.2552, -2.789), (2.45, 1.034e-08, -2.839), (2.462, 0.2552, -2.789), (2.485, 0.4716, -2.647), (2.515, 0.6161, -2.435), (1.153, 0.6161, -1.918), (1.137, 0.6669, -2.174), (1.166, 0.4716, -1.702), (1.174, 0.2552, -1.557), (1.177, -2.676e-08, -1.507), (1.174, -0.2552, -1.557), (1.166, -0.4716, -1.702), (1.153, -0.6161, -1.918), (1.137, -0.6669, -2.174), (1.12, -0.6161, -2.431), (1.108, -0.4716, -2.647), (1.101, -0.2552, -2.792), (1.099, 1.034e-08, -2.842), (1.101, 0.2552, -2.792), (1.108, 0.4716, -2.647), (1.119, 0.6161, -2.431), (0.5033, 0.6161, -1.744), (0.353, 0.6669, -1.95), (0.6307, 0.4716, -1.569), (0.7165, 0.2552, -1.452), (0.7468, -2.676e-08, -1.41), (0.7165, -0.2552, -1.452), (0.6307, -0.4716, -1.569), (0.5033, -0.6161, -1.744), (0.353, -0.6669, -1.95), (0.2028, -0.6161, -2.156), (0.07536, -0.4716, -2.331), (-0.009764, -0.2552, -2.448), (-0.03966, 1.034e-08, -2.489), (-0.009764, 0.2552, -2.448), (0.07536, 0.4716, -2.331), (0.2028, 0.6161, -2.156), (-0.09501, 0.7149, -1.344), (0.1786, 0.6605, -1.344), (0.4105, 0.5055, -1.344), (0.5655, 0.2736, -1.344), (0.6199, -2.376e-08, -1.344), (0.5655, -0.2736, -1.344), (0.4105, -0.5055, -1.344), (0.1786, -0.6605, -1.344), (-0.09501, -0.7149, -1.344), (-0.3686, -0.6605, -1.344), (-0.6005, -0.5055, -1.344), (-0.7555, -0.2736, -1.344), (-0.8099, 1.602e-08, -1.344), (-0.7555, 0.2736, -1.344), (-0.6005, 0.5055, -1.344), (-0.3686, 0.6605, -1.344)], [], [(0, 1, 3, 2), (2, 3, 5, 4), (4, 5, 7, 6), (6, 7, 9, 8), (8, 9, 11, 10), (10, 11, 13, 12), (12, 13, 15, 14), (14, 15, 17, 16), (16, 17, 19, 18), (18, 19, 21, 20), (20, 21, 23, 22), (22, 23, 25, 24), (24, 25, 27, 26), (26, 27, 29, 28), (15, 13, 38, 39), (30, 31, 1, 0), (28, 29, 31, 30), (42, 41, 57, 58), (25, 23, 43, 44), (11, 9, 36, 37), (21, 19, 41, 42), (31, 29, 46, 47), (7, 5, 34, 35), (17, 15, 39, 40), (3, 1, 33, 32), (27, 25, 44, 45), (13, 11, 37, 38), (23, 21, 42, 43), (1, 31, 47, 33), (9, 7, 35, 36), (19, 17, 40, 41), (29, 27, 45, 46), (5, 3, 32, 34), (63, 62, 78, 79), (35, 34, 50, 51), (43, 42, 58, 59), (36, 35, 51, 52), (44, 43, 59, 60), (37, 36, 52, 53), (45, 44, 60, 61), (38, 37, 53, 54), (46, 45, 61, 62), (39, 38, 54, 55), (47, 46, 62, 63), (40, 39, 55, 56), (32, 33, 49, 48), (33, 47, 63, 49), (41, 40, 56, 57), (34, 32, 48, 50), (77, 76, 92, 93), (56, 55, 71, 72), (48, 49, 65, 64), (49, 63, 79, 65), (57, 56, 72, 73), (50, 48, 64, 66), (58, 57, 73, 74), (51, 50, 66, 67), (59, 58, 74, 75), (52, 51, 67, 68), (60, 59, 75, 76), (53, 52, 68, 69), (61, 60, 76, 77), (54, 53, 69, 70), (62, 61, 77, 78), (55, 54, 70, 71), (83, 82, 98, 99), (70, 69, 85, 86), (78, 77, 93, 94), (71, 70, 86, 87), (79, 78, 94, 95), (72, 71, 87, 88), (64, 65, 81, 80), (65, 79, 95, 81), (73, 72, 88, 89), (66, 64, 80, 82), (74, 73, 89, 90), (67, 66, 82, 83), (75, 74, 90, 91), (68, 67, 83, 84), (76, 75, 91, 92), (69, 68, 84, 85), (104, 103, 119, 120), (91, 90, 106, 107), (84, 83, 99, 100), (92, 91, 107, 108), (85, 84, 100, 101), (93, 92, 108, 109), (86, 85, 101, 102), (94, 93, 109, 110), (87, 86, 102, 103), (95, 94, 110, 111), (88, 87, 103, 104), (80, 81, 97, 96), (81, 95, 111, 97), (89, 88, 104, 105), (82, 80, 96, 98), (90, 89, 105, 106), (125, 124, 140, 141), (96, 97, 113, 112), (97, 111, 127, 113), (105, 104, 120, 121), (98, 96, 112, 114), (106, 105, 121, 122), (99, 98, 114, 115), (107, 106, 122, 123), (100, 99, 115, 116), (108, 107, 123, 124), (101, 100, 116, 117), (109, 108, 124, 125), (102, 101, 117, 118), (110, 109, 125, 126), (103, 102, 118, 119), (111, 110, 126, 127), (131, 130, 146, 147), (118, 117, 133, 134), (126, 125, 141, 142), (119, 118, 134, 135), (127, 126, 142, 143), (120, 119, 135, 136), (112, 113, 129, 128), (113, 127, 143, 129), (121, 120, 136, 137), (114, 112, 128, 130), (122, 121, 137, 138), (115, 114, 130, 131), (123, 122, 138, 139), (116, 115, 131, 132), (124, 123, 139, 140), (117, 116, 132, 133), (152, 151, 167, 168), (139, 138, 154, 155), (132, 131, 147, 148), (140, 139, 155, 156), (133, 132, 148, 149), (141, 140, 156, 157), (134, 133, 149, 150), (142, 141, 157, 158), (135, 134, 150, 151), (143, 142, 158, 159), (136, 135, 151, 152), (128, 129, 145, 144), (129, 143, 159, 145), (137, 136, 152, 153), (130, 128, 144, 146), (138, 137, 153, 154), (173, 172, 188, 189), (144, 145, 161, 160), (145, 159, 175, 161), (153, 152, 168, 169), (146, 144, 160, 162), (154, 153, 169, 170), (147, 146, 162, 163), (155, 154, 170, 171), (148, 147, 163, 164), (156, 155, 171, 172), (149, 148, 164, 165), (157, 156, 172, 173), (150, 149, 165, 166), (158, 157, 173, 174), (151, 150, 166, 167), (159, 158, 174, 175), (187, 186, 202, 203), (166, 165, 181, 182), (174, 173, 189, 190), (167, 166, 182, 183), (175, 174, 190, 191), (168, 167, 183, 184), (160, 161, 177, 176), (161, 175, 191, 177), (169, 168, 184, 185), (162, 160, 176, 178), (170, 169, 185, 186), (163, 162, 178, 179), (171, 170, 186, 187), (164, 163, 179, 180), (172, 171, 187, 188), (165, 164, 180, 181), (192, 193, 209, 208), (180, 179, 195, 196), (188, 187, 203, 204), (181, 180, 196, 197), (189, 188, 204, 205), (182, 181, 197, 198), (190, 189, 205, 206), (183, 182, 198, 199), (191, 190, 206, 207), (184, 183, 199, 200), (176, 177, 193, 192), (177, 191, 207, 193), (185, 184, 200, 201), (178, 176, 192, 194), (186, 185, 201, 202), (179, 178, 194, 195), (214, 213, 229, 230), (193, 207, 223, 209), (201, 200, 216, 217), (194, 192, 208, 210), (202, 201, 217, 218), (195, 194, 210, 211), (203, 202, 218, 219), (196, 195, 211, 212), (204, 203, 219, 220), (197, 196, 212, 213), (205, 204, 220, 221), (198, 197, 213, 214), (206, 205, 221, 222), (199, 198, 214, 215), (207, 206, 222, 223), (200, 199, 215, 216), (235, 234, 250, 251), (222, 221, 237, 238), (215, 214, 230, 231), (223, 222, 238, 239), (216, 215, 231, 232), (208, 209, 225, 224), (209, 223, 239, 225), (217, 216, 232, 233), (210, 208, 224, 226), (218, 217, 233, 234), (211, 210, 226, 227), (219, 218, 234, 235), (212, 211, 227, 228), (220, 219, 235, 236), (213, 212, 228, 229), (221, 220, 236, 237), (228, 227, 243, 244), (236, 235, 251, 252), (229, 228, 244, 245), (237, 236, 252, 253), (230, 229, 245, 246), (238, 237, 253, 254), (231, 230, 246, 247), (239, 238, 254, 255), (232, 231, 247, 248), (224, 225, 241, 240), (225, 239, 255, 241), (233, 232, 248, 249), (226, 224, 240, 242), (234, 233, 249, 250), (227, 226, 242, 243), (18, 20, 266, 265), (10, 12, 262, 261), (28, 30, 271, 270), (2, 4, 258, 257), (20, 22, 267, 266), (12, 14, 263, 262), (30, 0, 256, 271), (4, 6, 259, 258), (22, 24, 268, 267), (14, 16, 264, 263), (241, 255, 271, 256), (240, 241, 256, 257), (242, 240, 257, 258), (6, 8, 260, 259), (24, 26, 269, 268), (243, 242, 258, 259), (246, 245, 261, 262), (16, 18, 265, 264), (245, 244, 260, 261), (8, 10, 261, 260), (26, 28, 270, 269), (244, 243, 259, 260), (0, 2, 257, 256), (255, 254, 270, 271), (254, 253, 269, 270), (253, 252, 268, 269), (252, 251, 267, 268), (251, 250, 266, 267), (250, 249, 265, 266), (249, 248, 264, 265), (248, 247, 263, 264), (247, 246, 262, 263)])
me_cylinder_002.polygons.foreach_set('use_smooth', [True] * 272)
me_cylinder_002.use_remesh_preserve_volume = False
me_cylinder_002.use_remesh_preserve_attributes = False
me_cylinder_002.use_mirror_vertex_groups = False
me_cylinder_002.update()
me_cylinder_003 = bpy.data.meshes.new('Cylinder.003')
me_cylinder_003.from_pydata([(0.0, -12.78, -0.6941), (0.0, -12.78, 1.0), (0.3827, -12.86, -0.6941), (0.3827, -12.86, 1.0), (0.7071, -13.07, -0.6941), (0.7071, -13.07, 1.0), (0.9239, -13.4, -0.6941), (0.9239, -13.4, 1.0), (1.0, -13.78, -0.6941), (1.0, -13.78, 1.0), (0.9239, -14.16, -0.6941), (0.9239, -14.16, 1.0), (0.7071, -14.49, -0.6941), (0.7071, -14.49, 1.0), (0.3827, -14.7, -0.6941), (0.3827, -14.7, 1.0), (1.51e-07, -14.78, -0.6941), (1.51e-07, -14.78, 1.0), (-0.3827, -14.7, -0.6941), (-0.3827, -14.7, 1.0), (-0.7071, -14.49, -0.6941), (-0.7071, -14.49, 1.0), (-0.9239, -14.16, -0.6941), (-0.9239, -14.16, 1.0), (-1.0, -13.78, -0.6941), (-1.0, -13.78, 1.0), (-0.9239, -13.4, -0.6941), (-0.9239, -13.4, 1.0), (-0.7071, -13.07, -0.6941), (-0.7071, -13.07, 1.0), (-0.3827, -12.86, -0.6941), (-0.3827, -12.86, 1.0), (0.3827, -12.57, 1.141), (0.0, -12.5, 1.139), (0.7071, -12.78, 1.147), (0.9239, -13.08, 1.156), (1.0, -13.44, 1.166), (0.9239, -13.8, 1.176), (0.7071, -14.11, 1.185), (0.3827, -14.31, 1.19), (1.51e-07, -14.38, 1.193), (-0.3827, -14.31, 1.19), (-0.7071, -14.11, 1.185), (-0.9239, -13.8, 1.176), (-1.0, -13.44, 1.166), (-0.9239, -13.08, 1.156), (-0.7071, -12.78, 1.147), (-0.3827, -12.57, 1.141), (0.3827, -12.02, 1.189), (0.0, -11.99, 1.183), (0.7071, -12.11, 1.204), (0.9239, -12.25, 1.227), (1.0, -12.41, 1.254), (0.9239, -12.57, 1.281), (0.7071, -12.7, 1.304), (0.3827, -12.79, 1.319), (1.51e-07, -12.83, 1.325), (-0.3827, -12.79, 1.319), (-0.7071, -12.7, 1.304), (-0.9239, -12.57, 1.281), (-1.0, -12.41, 1.254), (-0.9239, -12.25, 1.227), (-0.7071, -12.11, 1.204), (-0.3827, -12.02, 1.189), (0.3827, 0.02959, 1.182), (0.0, 0.03105, 1.176), (0.7071, 0.02543, 1.199), (0.9239, 0.01921, 1.224), (1.0, 0.01186, 1.254), (0.9239, 0.004518, 1.284), (0.7071, -0.001707, 1.309), (0.3827, -0.005867, 1.326), (1.51e-07, -0.007329, 1.332), (-0.3827, -0.005867, 1.326), (-0.7071, -0.001707, 1.309), (-0.9239, 0.004518, 1.284), (-1.0, 0.01186, 1.254), (-0.9239, 0.01921, 1.224), (-0.7071, 0.02543, 1.199), (-0.3827, 0.02959, 1.182)], [], [(0, 1, 3, 2), (2, 3, 5, 4), (4, 5, 7, 6), (6, 7, 9, 8), (8, 9, 11, 10), (10, 11, 13, 12), (12, 13, 15, 14), (14, 15, 17, 16), (16, 17, 19, 18), (18, 19, 21, 20), (20, 21, 23, 22), (22, 23, 25, 24), (24, 25, 27, 26), (26, 27, 29, 28), (29, 27, 45, 46), (30, 31, 1, 0), (28, 29, 31, 30), (0, 2, 4, 6, 8, 10, 12, 14, 16, 18, 20, 22, 24, 26, 28, 30), (41, 40, 56, 57), (5, 3, 32, 34), (15, 13, 38, 39), (25, 23, 43, 44), (11, 9, 36, 37), (21, 19, 41, 42), (31, 29, 46, 47), (7, 5, 34, 35), (17, 15, 39, 40), (3, 1, 33, 32), (27, 25, 44, 45), (13, 11, 37, 38), (23, 21, 42, 43), (1, 31, 47, 33), (9, 7, 35, 36), (19, 17, 40, 41), (62, 61, 77, 78), (34, 32, 48, 50), (42, 41, 57, 58), (35, 34, 50, 51), (43, 42, 58, 59), (36, 35, 51, 52), (44, 43, 59, 60), (37, 36, 52, 53), (45, 44, 60, 61), (38, 37, 53, 54), (46, 45, 61, 62), (39, 38, 54, 55), (47, 46, 62, 63), (40, 39, 55, 56), (32, 33, 49, 48), (33, 47, 63, 49), (64, 65, 79, 78, 77, 76, 75, 74, 73, 72, 71, 70, 69, 68, 67, 66), (55, 54, 70, 71), (63, 62, 78, 79), (56, 55, 71, 72), (48, 49, 65, 64), (49, 63, 79, 65), (57, 56, 72, 73), (50, 48, 64, 66), (58, 57, 73, 74), (51, 50, 66, 67), (59, 58, 74, 75), (52, 51, 67, 68), (60, 59, 75, 76), (53, 52, 68, 69), (61, 60, 76, 77), (54, 53, 69, 70)])
me_cylinder_003.polygons.foreach_set('use_smooth', [True] * 66)
me_cylinder_003.use_remesh_preserve_volume = False
me_cylinder_003.use_remesh_preserve_attributes = False
me_cylinder_003.use_mirror_vertex_groups = False
me_cylinder_003.update()

# ---- objects
ob_cube_003 = bpy.data.objects.new('Cube.003', me_cube_004)
ob_cube_002 = bpy.data.objects.new('Cube.002', me_cube_003)
ob_cylinder_001 = bpy.data.objects.new('Cylinder.001', me_cylinder_001)
ob_cylinder = bpy.data.objects.new('Cylinder', me_cylinder)
ob_cube = bpy.data.objects.new('Cube', me_cube)
ob_lamp = bpy.data.objects.new('Lamp', light_lamp)
ob_camera = bpy.data.objects.new('Camera', cam_camera)
ob_cube_001 = bpy.data.objects.new('Cube.001', me_cube_001)
ob_cylinder_002 = bpy.data.objects.new('Cylinder.002', me_cylinder_002)
ob_cylinder_003 = bpy.data.objects.new('Cylinder.003', me_cylinder_003)

# ---- transforms, parenting, visibility, modifiers, constraints
ob_cube_003.location = (-1.01, -0.5626, 12.02)
ob_cube_003.scale = (0.4618, 1.466, 0.2192)
ob_cube_003.lineart.crease_threshold = 0.0
ob_cube_002.location = (-1.118, 0.04075, 5.969)
ob_cube_002.scale = (0.5213, 1.0, 0.5146)
ob_cube_002.lineart.crease_threshold = 0.0
ob_cylinder_001.location = (-0.689, -3.119, 0.3034)
ob_cylinder_001.scale = (0.2018, 0.2018, 0.1491)
ob_cylinder_001.lineart.crease_threshold = 0.0
ob_cylinder.location = (-1.115, 1.485, 9.876)
ob_cylinder.rotation_euler = (0.0, 3.142, 0.0)
ob_cylinder.scale = (0.2338, 0.2338, 3.0)
ob_cylinder.lineart.crease_threshold = 0.0
ob_cube.location = (-1.203, 0.0, 1.281)
ob_cube.rotation_euler = (0.0, 1.571, 0.0)
ob_cube.scale = (0.5, 3.0, 0.2)
ob_cube.lock_rotations_4d = False
ob_cube.empty_display_type = 'ARROWS'
ob_cube.lineart.crease_threshold = 0.0
ob_lamp.location = (4.076, 1.005, 5.904)
ob_lamp.rotation_euler = (0.6503, 0.05522, 1.866)
ob_lamp.lock_rotations_4d = False
ob_lamp.empty_display_type = 'ARROWS'
ob_lamp.color = (0.0, 0.0, 0.0, 0.0)
ob_lamp.lineart.crease_threshold = 0.0
ob_camera.location = (7.481, -6.508, 5.344)
ob_camera.rotation_euler = (1.109, 0.01082, 0.8149)
ob_camera.lock_rotations_4d = False
ob_camera.empty_display_type = 'ARROWS'
ob_camera.color = (0.0, 0.0, 0.0, 0.0)
ob_camera.display_type = 'WIRE'
ob_camera.lineart.crease_threshold = 0.0
ob_cube_001.location = (0.0, 0.0, 0.0)
ob_cube_001.scale = (1.0, 3.0, 0.2)
ob_cube_001.lock_rotations_4d = False
ob_cube_001.empty_display_type = 'ARROWS'
ob_cube_001.lineart.crease_threshold = 0.0
ob_cylinder_002.location = (-0.689, 3.366, 0.3034)
ob_cylinder_002.scale = (0.2018, 0.2018, 0.1491)
ob_cylinder_002.lineart.crease_threshold = 0.0
ob_cylinder_003.location = (-1.115, 0.01908, 1.93)
ob_cylinder_003.scale = (0.2338, 0.2338, 3.0)
ob_cylinder_003.lineart.crease_threshold = 0.0
_m = ob_cylinder_003.modifiers.new('Mirror', 'MIRROR')
_m.use_axis = (False, True, False)
_m.merge_threshold = 1.0

# ---- collection membership
col_collection_1.objects.link(ob_cube_003)
col_collection_1.objects.link(ob_cube_002)
col_collection_1.objects.link(ob_cylinder_001)
col_collection_1.objects.link(ob_cylinder)
col_collection_1.objects.link(ob_cube)
col_collection_1.objects.link(ob_lamp)
col_collection_1.objects.link(ob_camera)
col_collection_1.objects.link(ob_cube_001)
col_collection_1.objects.link(ob_cylinder_002)
col_collection_1.objects.link(ob_cylinder_003)

# ---- scene / render settings (as saved in the file)
scene.camera = ob_camera
scene.frame_start = 1; scene.frame_end = 250; scene.frame_set(1)
scene.render.engine = 'BLENDER_EEVEE_NEXT'
scene.render.resolution_percentage = 50
scene.render.dither_intensity = 0.0
scene.cycles.use_denoising = False
scene.cycles.samples = 10
scene.cycles.sampling_pattern = 'TABULATED_SOBOL'
scene.cycles.light_sampling_threshold = 0.0
scene.cycles.use_adaptive_sampling = False
scene.cycles.use_light_tree = False
scene.cycles.blur_glossy = 0.0
scene.cycles.pixel_filter_type = 'GAUSSIAN'
scene.cycles.sample_clamp_indirect = 0.0
scene.view_settings.view_transform = 'Standard'
bpy.context.view_layer.update()

